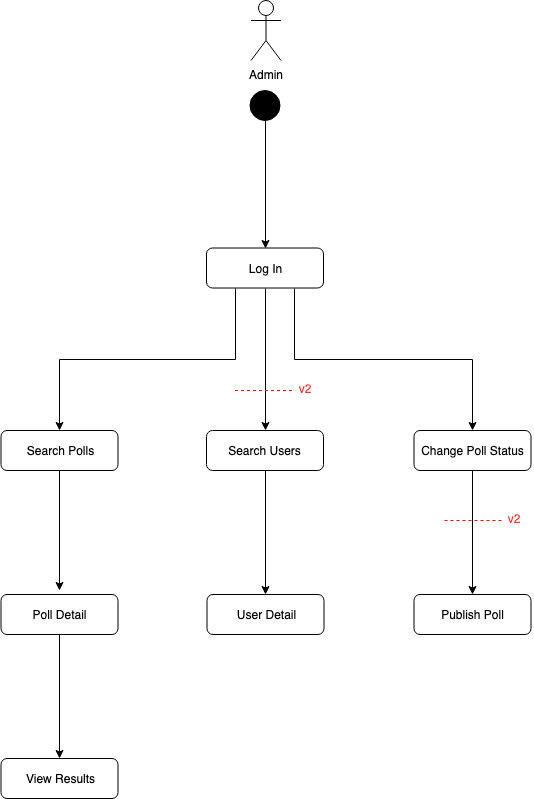

The diagram above was exported from draw.io. Its source (the exported page's mxGraphModel, read from the mxfile embedded in the PNG):
<mxGraphModel dx="946" dy="556" grid="1" gridSize="10" guides="1" tooltips="1" connect="1" arrows="1" fold="1" page="1" pageScale="1" pageWidth="827" pageHeight="1169" math="0" shadow="0">
  <root>
    <mxCell id="0" />
    <mxCell id="1" parent="0" />
    <mxCell id="ouZdqgt1aX56ErHkVJTr-1" value="Admin" style="shape=umlActor;verticalLabelPosition=bottom;labelBackgroundColor=#ffffff;verticalAlign=top;html=1;outlineConnect=0;" parent="1" vertex="1">
      <mxGeometry x="396.5" y="100" width="30" height="60" as="geometry" />
    </mxCell>
    <mxCell id="ouZdqgt1aX56ErHkVJTr-44" style="edgeStyle=orthogonalEdgeStyle;rounded=0;orthogonalLoop=1;jettySize=auto;html=1;exitX=0.5;exitY=1;exitDx=0;exitDy=0;entryX=0.5;entryY=0;entryDx=0;entryDy=0;" parent="1" source="ouZdqgt1aX56ErHkVJTr-2" target="ouZdqgt1aX56ErHkVJTr-4" edge="1">
      <mxGeometry relative="1" as="geometry" />
    </mxCell>
    <mxCell id="ouZdqgt1aX56ErHkVJTr-2" value="" style="ellipse;whiteSpace=wrap;html=1;aspect=fixed;fillColor=#000000;" parent="1" vertex="1">
      <mxGeometry x="395.5" y="190" width="30" height="30" as="geometry" />
    </mxCell>
    <mxCell id="ouZdqgt1aX56ErHkVJTr-20" style="edgeStyle=orthogonalEdgeStyle;rounded=0;orthogonalLoop=1;jettySize=auto;html=1;exitX=0.5;exitY=1;exitDx=0;exitDy=0;entryX=0.5;entryY=0;entryDx=0;entryDy=0;" parent="1" source="ouZdqgt1aX56ErHkVJTr-4" target="ouZdqgt1aX56ErHkVJTr-5" edge="1">
      <mxGeometry relative="1" as="geometry" />
    </mxCell>
    <mxCell id="ouZdqgt1aX56ErHkVJTr-21" style="edgeStyle=orthogonalEdgeStyle;rounded=0;orthogonalLoop=1;jettySize=auto;html=1;exitX=0.25;exitY=1;exitDx=0;exitDy=0;entryX=0.5;entryY=0;entryDx=0;entryDy=0;" parent="1" source="ouZdqgt1aX56ErHkVJTr-4" target="ouZdqgt1aX56ErHkVJTr-7" edge="1">
      <mxGeometry relative="1" as="geometry" />
    </mxCell>
    <mxCell id="ouZdqgt1aX56ErHkVJTr-22" style="edgeStyle=orthogonalEdgeStyle;rounded=0;orthogonalLoop=1;jettySize=auto;html=1;exitX=0.75;exitY=1;exitDx=0;exitDy=0;entryX=0.5;entryY=0;entryDx=0;entryDy=0;" parent="1" source="ouZdqgt1aX56ErHkVJTr-4" target="ouZdqgt1aX56ErHkVJTr-6" edge="1">
      <mxGeometry relative="1" as="geometry" />
    </mxCell>
    <mxCell id="ouZdqgt1aX56ErHkVJTr-4" value="Log In" style="shape=ext;rounded=1;html=1;whiteSpace=wrap;fillColor=#FFFFFF;" parent="1" vertex="1">
      <mxGeometry x="352" y="347.5" width="117" height="40" as="geometry" />
    </mxCell>
    <mxCell id="ouZdqgt1aX56ErHkVJTr-34" style="edgeStyle=orthogonalEdgeStyle;rounded=0;orthogonalLoop=1;jettySize=auto;html=1;exitX=0.5;exitY=1;exitDx=0;exitDy=0;entryX=0.5;entryY=0;entryDx=0;entryDy=0;" parent="1" source="ouZdqgt1aX56ErHkVJTr-5" target="ouZdqgt1aX56ErHkVJTr-11" edge="1">
      <mxGeometry relative="1" as="geometry" />
    </mxCell>
    <mxCell id="ouZdqgt1aX56ErHkVJTr-5" value="Search Users" style="shape=ext;rounded=1;html=1;whiteSpace=wrap;fillColor=#FFFFFF;" parent="1" vertex="1">
      <mxGeometry x="352" y="530" width="117" height="40" as="geometry" />
    </mxCell>
    <mxCell id="ouZdqgt1aX56ErHkVJTr-33" style="edgeStyle=orthogonalEdgeStyle;rounded=0;orthogonalLoop=1;jettySize=auto;html=1;exitX=0.5;exitY=1;exitDx=0;exitDy=0;entryX=0.5;entryY=0;entryDx=0;entryDy=0;" parent="1" source="ouZdqgt1aX56ErHkVJTr-6" target="ouZdqgt1aX56ErHkVJTr-12" edge="1">
      <mxGeometry relative="1" as="geometry" />
    </mxCell>
    <mxCell id="ouZdqgt1aX56ErHkVJTr-6" value="Change Poll Status" style="shape=ext;rounded=1;html=1;whiteSpace=wrap;fillColor=#FFFFFF;" parent="1" vertex="1">
      <mxGeometry x="559.5" y="530" width="117" height="40" as="geometry" />
    </mxCell>
    <mxCell id="ouZdqgt1aX56ErHkVJTr-29" style="edgeStyle=orthogonalEdgeStyle;rounded=0;orthogonalLoop=1;jettySize=auto;html=1;exitX=0.5;exitY=1;exitDx=0;exitDy=0;" parent="1" source="ouZdqgt1aX56ErHkVJTr-7" edge="1">
      <mxGeometry relative="1" as="geometry">
        <mxPoint x="205" y="690" as="targetPoint" />
      </mxGeometry>
    </mxCell>
    <mxCell id="ouZdqgt1aX56ErHkVJTr-7" value="Search Polls" style="shape=ext;rounded=1;html=1;whiteSpace=wrap;fillColor=#FFFFFF;" parent="1" vertex="1">
      <mxGeometry x="146.5" y="530" width="117" height="40" as="geometry" />
    </mxCell>
    <mxCell id="ouZdqgt1aX56ErHkVJTr-31" style="edgeStyle=orthogonalEdgeStyle;rounded=0;orthogonalLoop=1;jettySize=auto;html=1;exitX=0.5;exitY=1;exitDx=0;exitDy=0;entryX=0.5;entryY=0;entryDx=0;entryDy=0;" parent="1" source="ouZdqgt1aX56ErHkVJTr-10" target="ouZdqgt1aX56ErHkVJTr-13" edge="1">
      <mxGeometry relative="1" as="geometry" />
    </mxCell>
    <mxCell id="ouZdqgt1aX56ErHkVJTr-10" value="Poll Detail" style="shape=ext;rounded=1;html=1;whiteSpace=wrap;fillColor=#FFFFFF;" parent="1" vertex="1">
      <mxGeometry x="146.5" y="694" width="117" height="40" as="geometry" />
    </mxCell>
    <mxCell id="ouZdqgt1aX56ErHkVJTr-11" value="User Detail" style="shape=ext;rounded=1;html=1;whiteSpace=wrap;fillColor=#FFFFFF;" parent="1" vertex="1">
      <mxGeometry x="352.5" y="694" width="117" height="40" as="geometry" />
    </mxCell>
    <mxCell id="ouZdqgt1aX56ErHkVJTr-12" value="Publish Poll" style="shape=ext;rounded=1;html=1;whiteSpace=wrap;fillColor=#FFFFFF;" parent="1" vertex="1">
      <mxGeometry x="559.5" y="694" width="117" height="40" as="geometry" />
    </mxCell>
    <mxCell id="ouZdqgt1aX56ErHkVJTr-13" value="View Results" style="shape=ext;rounded=1;html=1;whiteSpace=wrap;fillColor=#FFFFFF;" parent="1" vertex="1">
      <mxGeometry x="146.5" y="858" width="117" height="40" as="geometry" />
    </mxCell>
    <mxCell id="DFA4z8LuP5grrOmScAqE-1" value="" style="endArrow=none;dashed=1;html=1;strokeColor=#FC0000;fontColor=#FF3333;" edge="1" parent="1">
      <mxGeometry width="50" height="50" relative="1" as="geometry">
        <mxPoint x="590" y="620" as="sourcePoint" />
        <mxPoint x="650" y="620" as="targetPoint" />
      </mxGeometry>
    </mxCell>
    <mxCell id="DFA4z8LuP5grrOmScAqE-2" value="v2" style="text;html=1;strokeColor=none;fillColor=none;align=center;verticalAlign=middle;whiteSpace=wrap;rounded=0;fontColor=#FF3333;" vertex="1" parent="1">
      <mxGeometry x="639" y="608" width="40" height="20" as="geometry" />
    </mxCell>
    <mxCell id="DFA4z8LuP5grrOmScAqE-3" value="" style="endArrow=none;dashed=1;html=1;strokeColor=#FC0000;fontColor=#FF3333;" edge="1" parent="1">
      <mxGeometry width="50" height="50" relative="1" as="geometry">
        <mxPoint x="380.5" y="490" as="sourcePoint" />
        <mxPoint x="440.5" y="490" as="targetPoint" />
      </mxGeometry>
    </mxCell>
    <mxCell id="DFA4z8LuP5grrOmScAqE-4" value="v2" style="text;html=1;strokeColor=none;fillColor=none;align=center;verticalAlign=middle;whiteSpace=wrap;rounded=0;fontColor=#FF3333;" vertex="1" parent="1">
      <mxGeometry x="429.5" y="478" width="40" height="20" as="geometry" />
    </mxCell>
  </root>
</mxGraphModel>